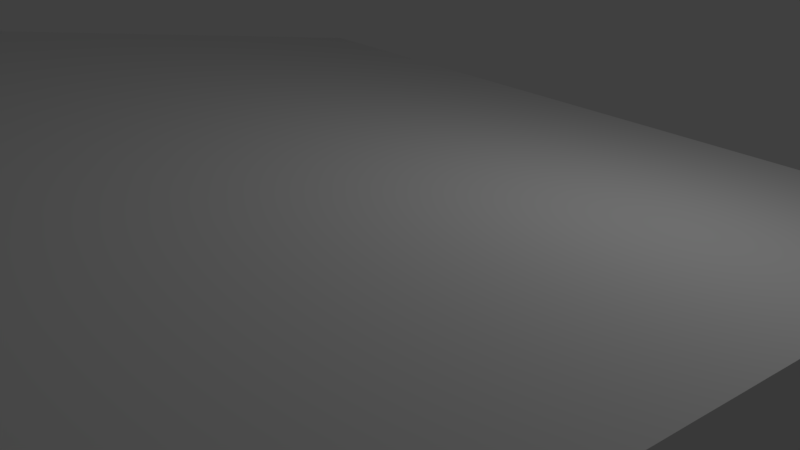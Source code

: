 # Source: proto.blend  (saved by Blender 2.79.0; exported with 4.5.12 LTS)
import bpy
from mathutils import Matrix  # noqa: F401  (used for matrix-valued properties, if any)

bpy.ops.wm.read_factory_settings(use_empty=True)
scene = bpy.context.scene
scene.name = 'Scene'

# ---- collections
col_collection_1 = bpy.data.collections.new('Collection 1'); scene.collection.children.link(col_collection_1)

# ---- materials (node trees are filled in below, after node groups)
mat_material = bpy.data.materials.new('Material')
mat_material.alpha_threshold = 0.0
mat_material.use_transparent_shadow = False
mat_material.roughness = 0.5
mat_material.line_color = (0.0, 0.0, 0.0, 1.0)

# ---- material node trees

# ---- world
world_world = bpy.data.worlds.new('World'); scene.world = world_world
world_world.color = (0.05088, 0.05088, 0.05088)
world_world.use_sun_shadow = False
world_world.sun_shadow_jitter_overblur = 0.0
world_world.cycles.sampling_method = 'MANUAL'

# ---- cameras
cam_camera = bpy.data.cameras.new('Camera')
cam_camera.clip_end = 100.0
cam_camera.lens = 35.0
cam_camera.sensor_width = 32.0
cam_camera.sensor_height = 18.0
cam_camera.ortho_scale = 7.314
cam_camera.dof.focus_distance = 0.0
cam_camera.dof.aperture_fstop = 128.0

# ---- lights
light_lamp = bpy.data.lights.new('Lamp', 'POINT')
light_lamp.transmission_factor = 0.0
light_lamp.cutoff_distance = 30.0
light_lamp.energy = 100.0
light_lamp.shadow_buffer_clip_start = 1.001
light_lamp.shadow_soft_size = 0.1
light_lamp.shadow_maximum_resolution = 0.006
light_lamp.use_absolute_resolution = True

# ---- meshes
me_cube = bpy.data.meshes.new('Cube')
me_cube.from_pydata([(5.881, 4.336, -1.0), (5.881, -6.305, -1.0), (-5.589, -6.305, -1.0), (-5.589, 4.336, -1.0), (5.881, 4.241, -0.001583), (5.881, -6.21, 2.002), (-5.589, -6.21, 2.002), (-5.589, 4.241, -0.001583), (5.881, -0.9847, 1.0), (0.146, 4.241, -0.001583), (0.146, -6.21, 2.002), (-5.589, -0.9847, 1.0), (0.146, -0.9847, 1.0), (5.881, -3.597, 1.501), (-2.721, 4.241, -0.001583), (-2.721, -6.21, 2.002), (-5.589, 1.628, 0.4992), (5.881, 1.628, 0.4992), (3.013, 4.241, -0.001583), (3.013, -6.21, 2.002), (-5.589, -3.597, 1.501), (0.146, -3.597, 1.501), (0.146, 1.628, 0.4992), (3.013, -0.9847, 1.0), (-2.721, -0.9847, 1.0), (-2.721, 1.628, 0.4992), (3.013, 1.628, 0.4992), (3.013, -3.597, 1.501), (-2.721, -3.597, 1.501), (5.881, -4.904, 1.751), (-4.155, 4.241, -0.001583), (-4.155, -6.21, 2.002), (-5.589, 2.934, 0.2488), (5.881, 0.3216, 0.7496), (1.58, 4.241, -0.001583), (1.58, -6.21, 2.002), (-5.589, -2.291, 1.25), (0.146, -4.904, 1.751), (0.146, 0.3216, 0.7496), (4.447, -0.9847, 1.0), (-1.288, -0.9847, 1.0), (5.881, -2.291, 1.25), (-1.288, 4.241, -0.001583), (-1.288, -6.21, 2.002), (-5.589, 0.3216, 0.7496), (5.881, 2.934, 0.2488), (4.447, 4.241, -0.001583), (4.447, -6.21, 2.002), (-5.589, -4.904, 1.751), (0.146, -2.291, 1.25), (0.146, 2.934, 0.2488), (1.58, -0.9847, 1.0), (-4.155, -0.9847, 1.0), (-2.721, 0.3216, 0.7496), (-2.721, 2.934, 0.2488), (-1.288, 1.628, 0.4992), (-4.155, 1.628, 0.4992), (3.013, 0.3216, 0.7496), (3.013, 2.934, 0.2488), (4.447, 1.628, 0.4992), (1.58, 1.628, 0.4992), (3.013, -4.904, 1.751), (3.013, -2.291, 1.25), (4.447, -3.597, 1.501), (1.58, -3.597, 1.501), (-2.721, -4.904, 1.751), (-2.721, -2.291, 1.25), (-1.288, -3.597, 1.501), (-4.155, -3.597, 1.501), (-4.155, -2.291, 1.25), (-1.288, -2.291, 1.25), (-1.288, -4.904, 1.751), (1.58, -2.291, 1.25), (4.447, -2.291, 1.25), (4.447, -4.904, 1.751), (1.58, 2.934, 0.2488), (4.447, 2.934, 0.2488), (4.447, 0.3216, 0.7496), (-4.155, 2.934, 0.2488), (-1.288, 2.934, 0.2488), (-1.288, 0.3216, 0.7496), (-4.155, 0.3216, 0.7496), (1.58, 0.3216, 0.7496), (1.58, -4.904, 1.751), (-4.155, -4.904, 1.751), (5.881, -5.557, 1.876), (-4.872, 4.241, -0.001583), (-4.872, -6.21, 2.002), (-5.589, 3.588, 0.1236), (5.881, -0.3315, 0.8748), (0.8628, 4.241, -0.001583), (0.8628, -6.21, 2.002), (-5.589, -1.638, 1.125), (0.146, -5.557, 1.876), (0.146, -0.3315, 0.8748), (5.164, -0.9847, 1.0), (-0.5709, -0.9847, 1.0), (5.881, -2.944, 1.376), (-2.005, 4.241, -0.001583), (-2.005, -6.21, 2.002), (-5.589, 0.9748, 0.6244), (5.881, 2.281, 0.374), (3.73, 4.241, -0.001583), (3.73, -6.21, 2.002), (-5.589, -4.251, 1.626), (0.146, -2.944, 1.376), (0.146, 2.281, 0.374), (2.297, -0.9847, 1.0), (-3.438, -0.9847, 1.0), (-2.721, -0.3315, 0.8748), (-2.721, 2.281, 0.374), (-0.5709, 1.628, 0.4992), (-3.438, 1.628, 0.4992), (3.013, -0.3315, 0.8748), (3.013, 2.281, 0.374), (5.164, 1.628, 0.4992), (2.297, 1.628, 0.4992), (3.013, -5.557, 1.876), (3.013, -2.944, 1.376), (5.164, -3.597, 1.501), (2.297, -3.597, 1.501), (-2.721, -5.557, 1.876), (-2.721, -2.944, 1.376), (-0.5709, -3.597, 1.501), (-3.438, -3.597, 1.501), (5.881, -4.251, 1.626), (-3.438, 4.241, -0.001583), (-3.438, -6.21, 2.002), (-5.589, 2.281, 0.374), (5.881, 0.9748, 0.6244), (2.297, 4.241, -0.001583), (2.297, -6.21, 2.002), (-5.589, -2.944, 1.376), (0.146, -4.251, 1.626), (0.146, 0.9748, 0.6244), (3.73, -0.9847, 1.0), (-2.005, -0.9847, 1.0), (5.881, -1.638, 1.125), (-0.5709, 4.241, -0.001583), (-0.5709, -6.21, 2.002), (-5.589, -0.3315, 0.8748), (5.881, 3.588, 0.1236), (5.164, 4.241, -0.001583), (5.164, -6.21, 2.002), (-5.589, -5.557, 1.876), (0.146, -1.638, 1.125), (0.146, 3.588, 0.1236), (0.8628, -0.9847, 1.0), (-4.872, -0.9847, 1.0), (-2.721, 0.9748, 0.6244), (-2.721, 3.588, 0.1236), (-2.005, 1.628, 0.4992), (-4.872, 1.628, 0.4992), (3.013, 0.9748, 0.6244), (3.013, 3.588, 0.1236), (3.73, 1.628, 0.4992), (0.8628, 1.628, 0.4992), (3.013, -4.251, 1.626), (3.013, -1.638, 1.125), (3.73, -3.597, 1.501), (0.8628, -3.597, 1.501), (-2.721, -4.251, 1.626), (-2.721, -1.638, 1.125), (-2.005, -3.597, 1.501), (-4.872, -3.597, 1.501), (-4.155, -2.944, 1.376), (-4.155, -1.638, 1.125), (-3.438, -2.291, 1.25), (-4.872, -2.291, 1.25), (-1.288, -2.944, 1.376), (-1.288, -1.638, 1.125), (-0.5709, -2.291, 1.25), (-2.005, -2.291, 1.25), (-1.288, -5.557, 1.876), (-1.288, -4.251, 1.626), (-0.5709, -4.904, 1.751), (-2.005, -4.904, 1.751), (1.58, -2.944, 1.376), (1.58, -1.638, 1.125), (2.297, -2.291, 1.25), (0.8628, -2.291, 1.25), (4.447, -2.944, 1.376), (4.447, -1.638, 1.125), (5.164, -2.291, 1.25), (3.73, -2.291, 1.25), (4.447, -5.557, 1.876), (4.447, -4.251, 1.626), (5.164, -4.904, 1.751), (3.73, -4.904, 1.751), (1.58, 2.281, 0.374), (1.58, 3.588, 0.1236), (2.297, 2.934, 0.2488), (0.8628, 2.934, 0.2488), (4.447, 2.281, 0.374), (4.447, 3.588, 0.1236), (5.164, 2.934, 0.2488), (3.73, 2.934, 0.2488), (4.447, -0.3315, 0.8748), (4.447, 0.9748, 0.6244), (5.164, 0.3216, 0.7496), (3.73, 0.3216, 0.7496), (-4.155, 2.281, 0.374), (-4.155, 3.588, 0.1236), (-3.438, 2.934, 0.2488), (-4.872, 2.934, 0.2488), (-1.288, 2.281, 0.374), (-1.288, 3.588, 0.1236), (-0.5709, 2.934, 0.2488), (-2.005, 2.934, 0.2488), (-1.288, -0.3315, 0.8748), (-1.288, 0.9748, 0.6244), (-0.5709, 0.3216, 0.7496), (-2.005, 0.3216, 0.7496), (-4.155, -0.3315, 0.8748), (-4.155, 0.9748, 0.6244), (-3.438, 0.3216, 0.7496), (-4.872, 0.3216, 0.7496), (1.58, -0.3315, 0.8748), (1.58, 0.9748, 0.6244), (2.297, 0.3216, 0.7496), (0.8628, 0.3216, 0.7496), (1.58, -5.557, 1.876), (1.58, -4.251, 1.626), (2.297, -4.904, 1.751), (0.8628, -4.904, 1.751), (-4.155, -5.557, 1.876), (-4.155, -4.251, 1.626), (-3.438, -4.904, 1.751), (-4.872, -4.904, 1.751), (-4.872, -4.251, 1.626), (-3.438, -4.251, 1.626), (-3.438, -5.557, 1.876), (0.8628, -4.251, 1.626), (2.297, -4.251, 1.626), (2.297, -5.557, 1.876), (0.8628, 0.9748, 0.6244), (2.297, 0.9748, 0.6244), (2.297, -0.3315, 0.8748), (-4.872, 0.9748, 0.6244), (-3.438, 0.9748, 0.6244), (-3.438, -0.3315, 0.8748), (-2.005, 0.9748, 0.6244), (-0.5709, 0.9748, 0.6244), (-0.5709, -0.3315, 0.8748), (-2.005, 3.588, 0.1236), (-0.5709, 3.588, 0.1236), (-0.5709, 2.281, 0.374), (-4.872, 3.588, 0.1236), (-3.438, 3.588, 0.1236), (-3.438, 2.281, 0.374), (3.73, 0.9748, 0.6244), (5.164, 0.9748, 0.6244), (5.164, -0.3315, 0.8748), (3.73, 3.588, 0.1236), (5.164, 3.588, 0.1236), (5.164, 2.281, 0.374), (0.8628, 3.588, 0.1236), (2.297, 3.588, 0.1236), (2.297, 2.281, 0.374), (3.73, -4.251, 1.626), (5.164, -4.251, 1.626), (5.164, -5.557, 1.876), (3.73, -1.638, 1.125), (5.164, -1.638, 1.125), (5.164, -2.944, 1.376), (0.8628, -1.638, 1.125), (2.297, -1.638, 1.125), (2.297, -2.944, 1.376), (-2.005, -4.251, 1.626), (-0.5709, -4.251, 1.626), (-0.5709, -5.557, 1.876), (-2.005, -1.638, 1.125), (-0.5709, -1.638, 1.125), (-0.5709, -2.944, 1.376), (-4.872, -1.638, 1.125), (-3.438, -1.638, 1.125), (-3.438, -2.944, 1.376), (-4.872, -2.944, 1.376), (-2.005, -2.944, 1.376), (-2.005, -5.557, 1.876), (0.8628, -2.944, 1.376), (3.73, -2.944, 1.376), (3.73, -5.557, 1.876), (0.8628, 2.281, 0.374), (3.73, 2.281, 0.374), (3.73, -0.3315, 0.8748), (-4.872, 2.281, 0.374), (-2.005, 2.281, 0.374), (-2.005, -0.3315, 0.8748), (-4.872, -0.3315, 0.8748), (0.8628, -0.3315, 0.8748), (0.8628, -5.557, 1.876), (-4.872, -5.557, 1.876), (5.881, -5.884, 1.939), (-5.23, 4.241, -0.001583), (-5.23, -6.21, 2.002), (-5.589, 3.914, 0.06102), (5.881, -0.6581, 0.9374), (0.5044, 4.241, -0.001583), (0.5044, -6.21, 2.002), (-5.589, -1.311, 1.063), (0.146, -5.884, 1.939), (0.146, -0.6581, 0.9374), (5.522, -0.9847, 1.0), (-0.2125, -0.9847, 1.0), (5.881, -3.271, 1.438), (-2.363, 4.241, -0.001583), (-2.363, -6.21, 2.002), (-5.589, 1.301, 0.5618), (5.881, 1.955, 0.4366), (3.372, 4.241, -0.001583), (3.372, -6.21, 2.002), (-5.589, -3.924, 1.563), (0.146, -3.271, 1.438), (0.146, 1.955, 0.4366), (2.655, -0.9847, 1.0), (-3.08, -0.9847, 1.0), (-2.721, -0.6581, 0.9374), (-2.721, 1.955, 0.4366), (-0.2125, 1.628, 0.4992), (-3.08, 1.628, 0.4992), (3.013, -0.6581, 0.9374), (3.013, 1.955, 0.4366), (5.522, 1.628, 0.4992), (2.655, 1.628, 0.4992), (3.013, -5.884, 1.939), (3.013, -3.271, 1.438), (5.522, -3.597, 1.501), (2.655, -3.597, 1.501), (-2.721, -5.884, 1.939), (-2.721, -3.271, 1.438), (-0.2125, -3.597, 1.501), (-3.08, -3.597, 1.501), (5.881, -4.577, 1.689), (-3.797, 4.241, -0.001583), (-3.797, -6.21, 2.002), (-5.589, 2.608, 0.3114), (5.881, 0.6482, 0.687), (1.938, 4.241, -0.001583), (1.938, -6.21, 2.002), (-5.589, -2.618, 1.313), (0.146, -4.577, 1.689), (0.146, 0.6482, 0.687), (4.089, -0.9847, 1.0), (-1.646, -0.9847, 1.0), (5.881, -1.964, 1.188), (-0.9293, 4.241, -0.001583), (-0.9293, -6.21, 2.002), (-5.589, -0.004957, 0.8122), (5.881, 3.261, 0.1862), (4.806, 4.241, -0.001583), (4.806, -6.21, 2.002), (-5.589, -5.23, 1.814), (0.146, -1.964, 1.188), (0.146, 3.261, 0.1862), (1.221, -0.9847, 1.0), (-4.514, -0.9847, 1.0), (-2.721, 0.6482, 0.687), (-2.721, 3.261, 0.1862), (-1.646, 1.628, 0.4992), (-4.514, 1.628, 0.4992), (3.013, 0.6482, 0.687), (3.013, 3.261, 0.1862), (4.089, 1.628, 0.4992), (1.221, 1.628, 0.4992), (3.013, -4.577, 1.689), (3.013, -1.964, 1.188), (4.089, -3.597, 1.501), (1.221, -3.597, 1.501), (-2.721, -4.577, 1.689), (-2.721, -1.964, 1.188), (-1.646, -3.597, 1.501), (-4.514, -3.597, 1.501), (-4.155, -3.271, 1.438), (-4.155, -1.964, 1.188), (-3.08, -2.291, 1.25), (-4.514, -2.291, 1.25), (-1.288, -3.271, 1.438), (-1.288, -1.964, 1.188), (-0.2125, -2.291, 1.25), (-1.646, -2.291, 1.25), (-1.288, -5.884, 1.939), (-1.288, -4.577, 1.689), (-0.2125, -4.904, 1.751), (-1.646, -4.904, 1.751), (1.58, -3.271, 1.438), (1.58, -1.964, 1.188), (2.655, -2.291, 1.25), (1.221, -2.291, 1.25), (4.447, -3.271, 1.438), (4.447, -1.964, 1.188), (5.522, -2.291, 1.25), (4.089, -2.291, 1.25), (4.447, -5.884, 1.939), (4.447, -4.577, 1.689), (5.522, -4.904, 1.751), (4.089, -4.904, 1.751), (1.58, 1.955, 0.4366), (1.58, 3.261, 0.1862), (2.655, 2.934, 0.2488), (1.221, 2.934, 0.2488), (4.447, 1.955, 0.4366), (4.447, 3.261, 0.1862), (5.522, 2.934, 0.2488), (4.089, 2.934, 0.2488), (4.447, -0.6581, 0.9374), (4.447, 0.6482, 0.687), (5.522, 0.3216, 0.7496), (4.089, 0.3216, 0.7496), (-4.155, 1.955, 0.4366), (-4.155, 3.261, 0.1862), (-3.08, 2.934, 0.2488), (-4.514, 2.934, 0.2488), (-1.288, 1.955, 0.4366), (-1.288, 3.261, 0.1862), (-0.2125, 2.934, 0.2488), (-1.646, 2.934, 0.2488), (-1.288, -0.6581, 0.9374), (-1.288, 0.6482, 0.687), (-0.2125, 0.3216, 0.7496), (-1.646, 0.3216, 0.7496), (-4.155, -0.6581, 0.9374), (-4.155, 0.6482, 0.687), (-3.08, 0.3216, 0.7496), (-4.514, 0.3216, 0.7496), (1.58, -0.6581, 0.9374), (1.58, 0.6482, 0.687), (2.655, 0.3216, 0.7496), (1.221, 0.3216, 0.7496), (1.58, -5.884, 1.939), (1.58, -4.577, 1.689), (2.655, -4.904, 1.751), (1.221, -4.904, 1.751), (-4.155, -5.884, 1.939), (-4.155, -4.577, 1.689), (-3.08, -4.904, 1.751), (-4.514, -4.904, 1.751), (5.881, -5.23, 1.814), (-4.514, 4.241, -0.001583), (-4.514, -6.21, 2.002), (-5.589, 3.261, 0.1862), (5.881, -0.004958, 0.8122), (1.221, 4.241, -0.001583), (1.221, -6.21, 2.002), (-5.589, -1.964, 1.188), (0.146, -5.23, 1.814), (0.146, -0.004958, 0.8122), (4.806, -0.9847, 1.0), (-0.9293, -0.9847, 1.0), (5.881, -2.618, 1.313), (-1.646, 4.241, -0.001583), (-1.646, -6.21, 2.002), (-5.589, 0.6482, 0.687), (5.881, 2.608, 0.3114), (4.089, 4.241, -0.001583), (4.089, -6.21, 2.002), (-5.589, -4.577, 1.689), (0.146, -2.618, 1.313), (0.146, 2.608, 0.3114), (1.938, -0.9847, 1.0), (-3.797, -0.9847, 1.0), (-2.721, -0.004957, 0.8122), (-2.721, 2.608, 0.3114), (-0.9293, 1.628, 0.4992), (-3.797, 1.628, 0.4992), (3.013, -0.004958, 0.8122), (3.013, 2.608, 0.3114), (4.806, 1.628, 0.4992), (1.938, 1.628, 0.4992), (3.013, -5.23, 1.814), (3.013, -2.618, 1.313), (4.806, -3.597, 1.501), (1.938, -3.597, 1.501), (-2.721, -5.23, 1.814), (-2.721, -2.618, 1.313), (-0.9293, -3.597, 1.501), (-3.797, -3.597, 1.501), (5.881, -3.924, 1.563), (-3.08, 4.241, -0.001583), (-3.08, -6.21, 2.002), (-5.589, 1.955, 0.4366), (5.881, 1.301, 0.5618), (2.655, 4.241, -0.001583), (2.655, -6.21, 2.002), (-5.589, -3.271, 1.438), (0.146, -3.924, 1.563), (0.146, 1.301, 0.5618), (3.372, -0.9847, 1.0), (-2.363, -0.9847, 1.0), (5.881, -1.311, 1.063), (-0.2125, 4.241, -0.001583), (-0.2125, -6.21, 2.002), (-5.589, -0.6581, 0.9374), (5.881, 3.914, 0.06102), (5.522, 4.241, -0.001583), (5.522, -6.21, 2.002), (-5.589, -5.884, 1.939), (0.146, -1.311, 1.063), (0.146, 3.914, 0.06102), (0.5044, -0.9847, 1.0), (-5.23, -0.9847, 1.0), (-2.721, 1.301, 0.5618), (-2.721, 3.914, 0.06102), (-2.363, 1.628, 0.4992), (-5.23, 1.628, 0.4992), (3.013, 1.301, 0.5618), (3.013, 3.914, 0.06102), (3.372, 1.628, 0.4992), (0.5044, 1.628, 0.4992), (3.013, -3.924, 1.563), (3.013, -1.311, 1.063), (3.372, -3.597, 1.501), (0.5044, -3.597, 1.501), (-2.721, -3.924, 1.563), (-2.721, -1.311, 1.063), (-2.363, -3.597, 1.501), (-5.23, -3.597, 1.501), (-4.155, -2.618, 1.313), (-4.155, -1.311, 1.063), (-3.797, -2.291, 1.25), (-5.23, -2.291, 1.25), (-1.288, -2.618, 1.313), (-1.288, -1.311, 1.063), (-0.9293, -2.291, 1.25), (-2.363, -2.291, 1.25), (-1.288, -5.23, 1.814), (-1.288, -3.924, 1.563), (-0.9293, -4.904, 1.751), (-2.363, -4.904, 1.751), (1.58, -2.618, 1.313), (1.58, -1.311, 1.063), (1.938, -2.291, 1.25), (0.5044, -2.291, 1.25), (4.447, -2.618, 1.313), (4.447, -1.311, 1.063), (4.806, -2.291, 1.25), (3.372, -2.291, 1.25), (4.447, -5.23, 1.814), (4.447, -3.924, 1.563), (4.806, -4.904, 1.751), (3.372, -4.904, 1.751), (1.58, 2.608, 0.3114), (1.58, 3.914, 0.06102), (1.938, 2.934, 0.2488), (0.5044, 2.934, 0.2488), (4.447, 2.608, 0.3114), (4.447, 3.914, 0.06102), (4.806, 2.934, 0.2488), (3.372, 2.934, 0.2488), (4.447, -0.004958, 0.8122), (4.447, 1.301, 0.5618), (4.806, 0.3216, 0.7496), (3.372, 0.3216, 0.7496), (-4.155, 2.608, 0.3114), (-4.155, 3.914, 0.06102), (-3.797, 2.934, 0.2488), (-5.23, 2.934, 0.2488), (-1.288, 2.608, 0.3114), (-1.288, 3.914, 0.06102), (-0.9293, 2.934, 0.2488), (-2.363, 2.934, 0.2488), (-1.288, -0.004958, 0.8122), (-1.288, 1.301, 0.5618), (-0.9293, 0.3216, 0.7496), (-2.363, 0.3216, 0.7496), (-4.155, -0.004957, 0.8122), (-4.155, 1.301, 0.5618), (-3.797, 0.3216, 0.7496), (-5.23, 0.3216, 0.7496), (1.58, -0.004958, 0.8122), (1.58, 1.301, 0.5618), (1.938, 0.3216, 0.7496), (0.5044, 0.3216, 0.7496), (1.58, -5.23, 1.814), (1.58, -3.924, 1.563), (1.938, -4.904, 1.751), (0.5044, -4.904, 1.751), (-4.155, -5.23, 1.814), (-4.155, -3.924, 1.563), (-3.797, -4.904, 1.751), (-5.23, -4.904, 1.751), (-4.872, -4.577, 1.689), (-4.872, -3.924, 1.563), (-4.514, -4.251, 1.626), (-5.23, -4.251, 1.626), (-3.438, -4.577, 1.689), (-3.438, -3.924, 1.563), (-3.08, -4.251, 1.626), (-3.797, -4.251, 1.626), (-3.438, -5.884, 1.939), (-3.438, -5.23, 1.814), (-3.08, -5.557, 1.876), (-3.797, -5.557, 1.876), (0.8628, -4.577, 1.689), (0.8628, -3.924, 1.563), (1.221, -4.251, 1.626), (0.5044, -4.251, 1.626), (2.297, -4.577, 1.689), (2.297, -3.924, 1.563), (2.655, -4.251, 1.626), (1.938, -4.251, 1.626), (2.297, -5.884, 1.939), (2.297, -5.23, 1.814), (2.655, -5.557, 1.876), (1.938, -5.557, 1.876), (0.8628, 0.6482, 0.687), (0.8628, 1.301, 0.5618), (1.221, 0.9748, 0.6244), (0.5044, 0.9748, 0.6244), (2.297, 0.6482, 0.687), (2.297, 1.301, 0.5618), (2.655, 0.9748, 0.6244), (1.938, 0.9748, 0.6244), (2.297, -0.6581, 0.9374), (2.297, -0.004958, 0.8122), (2.655, -0.3315, 0.8748), (1.938, -0.3315, 0.8748), (-4.872, 0.6482, 0.687), (-4.872, 1.301, 0.5618), (-4.514, 0.9748, 0.6244), (-5.23, 0.9748, 0.6244), (-3.438, 0.6482, 0.687), (-3.438, 1.301, 0.5618), (-3.08, 0.9748, 0.6244), (-3.797, 0.9748, 0.6244), (-3.438, -0.6581, 0.9374), (-3.438, -0.004957, 0.8122), (-3.08, -0.3315, 0.8748), (-3.797, -0.3315, 0.8748), (-2.005, 0.6482, 0.687), (-2.005, 1.301, 0.5618), (-1.646, 0.9748, 0.6244), (-2.363, 0.9748, 0.6244), (-0.5709, 0.6482, 0.687), (-0.5709, 1.301, 0.5618), (-0.2125, 0.9748, 0.6244), (-0.9293, 0.9748, 0.6244), (-0.5709, -0.6581, 0.9374), (-0.5709, -0.004958, 0.8122), (-0.2125, -0.3315, 0.8748), (-0.9293, -0.3315, 0.8748), (-2.005, 3.261, 0.1862), (-2.005, 3.914, 0.06102), (-1.646, 3.588, 0.1236), (-2.363, 3.588, 0.1236), (-0.5709, 3.261, 0.1862), (-0.5709, 3.914, 0.06102), (-0.2125, 3.588, 0.1236), (-0.9293, 3.588, 0.1236), (-0.5709, 1.955, 0.4366), (-0.5709, 2.608, 0.3114), (-0.2125, 2.281, 0.374), (-0.9293, 2.281, 0.374), (-4.872, 3.261, 0.1862), (-4.872, 3.914, 0.06102), (-4.514, 3.588, 0.1236), (-5.23, 3.588, 0.1236), (-3.438, 3.261, 0.1862), (-3.438, 3.914, 0.06102), (-3.08, 3.588, 0.1236), (-3.797, 3.588, 0.1236), (-3.438, 1.955, 0.4366), (-3.438, 2.608, 0.3114), (-3.08, 2.281, 0.374), (-3.797, 2.281, 0.374), (3.73, 0.6482, 0.687), (3.73, 1.301, 0.5618), (4.089, 0.9748, 0.6244), (3.372, 0.9748, 0.6244), (5.164, 0.6482, 0.687), (5.164, 1.301, 0.5618), (5.522, 0.9748, 0.6244), (4.806, 0.9748, 0.6244), (5.164, -0.6581, 0.9374), (5.164, -0.004958, 0.8122), (5.522, -0.3315, 0.8748), (4.806, -0.3315, 0.8748), (3.73, 3.261, 0.1862), (3.73, 3.914, 0.06102), (4.089, 3.588, 0.1236), (3.372, 3.588, 0.1236), (5.164, 3.261, 0.1862), (5.164, 3.914, 0.06102), (5.522, 3.588, 0.1236), (4.806, 3.588, 0.1236), (5.164, 1.955, 0.4366), (5.164, 2.608, 0.3114), (5.522, 2.281, 0.374), (4.806, 2.281, 0.374), (0.8628, 3.261, 0.1862), (0.8628, 3.914, 0.06102), (1.221, 3.588, 0.1236), (0.5044, 3.588, 0.1236), (2.297, 3.261, 0.1862), (2.297, 3.914, 0.06102), (2.655, 3.588, 0.1236), (1.938, 3.588, 0.1236), (2.297, 1.955, 0.4366), (2.297, 2.608, 0.3114), (2.655, 2.281, 0.374), (1.938, 2.281, 0.374), (3.73, -4.577, 1.689), (3.73, -3.924, 1.563), (4.089, -4.251, 1.626), (3.372, -4.251, 1.626), (5.164, -4.577, 1.689), (5.164, -3.924, 1.563), (5.522, -4.251, 1.626), (4.806, -4.251, 1.626), (5.164, -5.884, 1.939), (5.164, -5.23, 1.814), (5.522, -5.557, 1.876), (4.806, -5.557, 1.876), (3.73, -1.964, 1.188), (3.73, -1.311, 1.063), (4.089, -1.638, 1.125), (3.372, -1.638, 1.125), (5.164, -1.964, 1.188), (5.164, -1.311, 1.063), (5.522, -1.638, 1.125), (4.806, -1.638, 1.125), (5.164, -3.271, 1.438), (5.164, -2.618, 1.313), (5.522, -2.944, 1.376), (4.806, -2.944, 1.376), (0.8628, -1.964, 1.188), (0.8628, -1.311, 1.063), (1.221, -1.638, 1.125), (0.5044, -1.638, 1.125), (2.297, -1.964, 1.188), (2.297, -1.311, 1.063), (2.655, -1.638, 1.125), (1.938, -1.638, 1.125), (2.297, -3.271, 1.438), (2.297, -2.618, 1.313), (2.655, -2.944, 1.376), (1.938, -2.944, 1.376), (-2.005, -4.577, 1.689), (-2.005, -3.924, 1.563), (-1.646, -4.251, 1.626), (-2.363, -4.251, 1.626), (-0.5709, -4.577, 1.689), (-0.5709, -3.924, 1.563), (-0.2125, -4.251, 1.626), (-0.9293, -4.251, 1.626), (-0.5709, -5.884, 1.939), (-0.5709, -5.23, 1.814), (-0.2125, -5.557, 1.876), (-0.9293, -5.557, 1.876), (-2.005, -1.964, 1.188), (-2.005, -1.311, 1.063), (-1.646, -1.638, 1.125), (-2.363, -1.638, 1.125), (-0.5709, -1.964, 1.188), (-0.5709, -1.311, 1.063), (-0.2125, -1.638, 1.125), (-0.9293, -1.638, 1.125), (-0.5709, -3.271, 1.438), (-0.5709, -2.618, 1.313), (-0.2125, -2.944, 1.376), (-0.9293, -2.944, 1.376), (-4.872, -1.964, 1.188), (-4.872, -1.311, 1.063), (-4.514, -1.638, 1.125), (-5.23, -1.638, 1.125), (-3.438, -1.964, 1.188), (-3.438, -1.311, 1.063), (-3.08, -1.638, 1.125), (-3.797, -1.638, 1.125), (-3.438, -3.271, 1.438), (-3.438, -2.618, 1.313), (-3.08, -2.944, 1.376), (-3.797, -2.944, 1.376), (-4.872, -3.271, 1.438), (-4.872, -2.618, 1.313), (-4.514, -2.944, 1.376), (-5.23, -2.944, 1.376), (-2.005, -3.271, 1.438), (-2.005, -2.618, 1.313), (-1.646, -2.944, 1.376), (-2.363, -2.944, 1.376), (-2.005, -5.884, 1.939), (-2.005, -5.23, 1.814), (-1.646, -5.557, 1.876), (-2.363, -5.557, 1.876), (0.8628, -3.271, 1.438), (0.8628, -2.618, 1.313), (1.221, -2.944, 1.376), (0.5044, -2.944, 1.376), (3.73, -3.271, 1.438), (3.73, -2.618, 1.313), (4.089, -2.944, 1.376), (3.372, -2.944, 1.376), (3.73, -5.884, 1.939), (3.73, -5.23, 1.814), (4.089, -5.557, 1.876), (3.372, -5.557, 1.876), (0.8628, 1.955, 0.4366), (0.8628, 2.608, 0.3114), (1.221, 2.281, 0.374), (0.5044, 2.281, 0.374), (3.73, 1.955, 0.4366), (3.73, 2.608, 0.3114), (4.089, 2.281, 0.374), (3.372, 2.281, 0.374), (3.73, -0.6581, 0.9374), (3.73, -0.004958, 0.8122), (4.089, -0.3315, 0.8748), (3.372, -0.3315, 0.8748), (-4.872, 1.955, 0.4366), (-4.872, 2.608, 0.3114), (-4.514, 2.281, 0.374), (-5.23, 2.281, 0.374), (-2.005, 1.955, 0.4366), (-2.005, 2.608, 0.3114), (-1.646, 2.281, 0.374), (-2.363, 2.281, 0.374), (-2.005, -0.6581, 0.9374), (-2.005, -0.004957, 0.8122), (-1.646, -0.3315, 0.8748), (-2.363, -0.3315, 0.8748), (-4.872, -0.6581, 0.9374), (-4.872, -0.004957, 0.8122), (-4.514, -0.3315, 0.8748), (-5.23, -0.3315, 0.8748), (0.8628, -0.6581, 0.9374), (0.8628, -0.004958, 0.8122), (1.221, -0.3315, 0.8748), (0.5044, -0.3315, 0.8748), (0.8628, -5.884, 1.939), (0.8628, -5.23, 1.814), (1.221, -5.557, 1.876), (0.5044, -5.557, 1.876), (-4.872, -5.884, 1.939), (-4.872, -5.23, 1.814), (-4.514, -5.557, 1.876), (-5.23, -5.557, 1.876), (-5.23, -5.23, 1.814), (-4.514, -5.23, 1.814), (-4.514, -5.884, 1.939), (0.5044, -5.23, 1.814), (1.221, -5.23, 1.814), (1.221, -5.884, 1.939), (0.5044, -0.004958, 0.8122), (1.221, -0.004958, 0.8122), (1.221, -0.6581, 0.9374), (-5.23, -0.004957, 0.8122), (-4.514, -0.004957, 0.8122), (-4.514, -0.6581, 0.9374), (-2.363, -0.004957, 0.8122), (-1.646, -0.004957, 0.8122), (-1.646, -0.6581, 0.9374), (-2.363, 2.608, 0.3114), (-1.646, 2.608, 0.3114), (-1.646, 1.955, 0.4366), (-5.23, 2.608, 0.3114), (-4.514, 2.608, 0.3114), (-4.514, 1.955, 0.4366), (3.372, -0.004958, 0.8122), (4.089, -0.004958, 0.8122), (4.089, -0.6581, 0.9374), (3.372, 2.608, 0.3114), (4.089, 2.608, 0.3114), (4.089, 1.955, 0.4366), (0.5044, 2.608, 0.3114), (1.221, 2.608, 0.3114), (1.221, 1.955, 0.4366), (3.372, -5.23, 1.814), (4.089, -5.23, 1.814), (4.089, -5.884, 1.939), (3.372, -2.618, 1.313), (4.089, -2.618, 1.313), (4.089, -3.271, 1.438), (0.5044, -2.618, 1.313), (1.221, -2.618, 1.313), (1.221, -3.271, 1.438), (-2.363, -5.23, 1.814), (-1.646, -5.23, 1.814), (-1.646, -5.884, 1.939), (-2.363, -2.618, 1.313), (-1.646, -2.618, 1.313), (-1.646, -3.271, 1.438), (-5.23, -2.618, 1.313), (-4.514, -2.618, 1.313), (-4.514, -3.271, 1.438), (-3.797, -2.618, 1.313), (-3.08, -2.618, 1.313), (-3.08, -3.271, 1.438), (-3.797, -1.311, 1.063), (-3.08, -1.311, 1.063), (-3.08, -1.964, 1.188), (-5.23, -1.311, 1.063), (-4.514, -1.311, 1.063), (-4.514, -1.964, 1.188), (-0.9293, -2.618, 1.313), (-0.2125, -2.618, 1.313), (-0.2125, -3.271, 1.438), (-0.9293, -1.311, 1.063), (-0.2125, -1.311, 1.063), (-0.2125, -1.964, 1.188), (-2.363, -1.311, 1.063), (-1.646, -1.311, 1.063), (-1.646, -1.964, 1.188), (-0.9293, -5.23, 1.814), (-0.2125, -5.23, 1.814), (-0.2125, -5.884, 1.939), (-0.9293, -3.924, 1.563), (-0.2125, -3.924, 1.563), (-0.2125, -4.577, 1.689), (-2.363, -3.924, 1.563), (-1.646, -3.924, 1.563), (-1.646, -4.577, 1.689), (1.938, -2.618, 1.313), (2.655, -2.618, 1.313), (2.655, -3.271, 1.438), (1.938, -1.311, 1.063), (2.655, -1.311, 1.063), (2.655, -1.964, 1.188), (0.5044, -1.311, 1.063), (1.221, -1.311, 1.063), (1.221, -1.964, 1.188), (4.806, -2.618, 1.313), (5.522, -2.618, 1.313), (5.522, -3.271, 1.438), (4.806, -1.311, 1.063), (5.522, -1.311, 1.063), (5.522, -1.964, 1.188), (3.372, -1.311, 1.063), (4.089, -1.311, 1.063), (4.089, -1.964, 1.188), (4.806, -5.23, 1.814), (5.522, -5.23, 1.814), (5.522, -5.884, 1.939), (4.806, -3.924, 1.563), (5.522, -3.924, 1.563), (5.522, -4.577, 1.689), (3.372, -3.924, 1.563), (4.089, -3.924, 1.563), (4.089, -4.577, 1.689), (1.938, 2.608, 0.3114), (2.655, 2.608, 0.3114), (2.655, 1.955, 0.4366), (1.938, 3.914, 0.06102), (2.655, 3.914, 0.06102), (2.655, 3.261, 0.1862), (0.5044, 3.914, 0.06102), (1.221, 3.914, 0.06102), (1.221, 3.261, 0.1862), (4.806, 2.608, 0.3114), (5.522, 2.608, 0.3114), (5.522, 1.955, 0.4366), (4.806, 3.914, 0.06102), (5.522, 3.914, 0.06102), (5.522, 3.261, 0.1862), (3.372, 3.914, 0.06102), (4.089, 3.914, 0.06102), (4.089, 3.261, 0.1862), (4.806, -0.004958, 0.8122), (5.522, -0.004958, 0.8122), (5.522, -0.6581, 0.9374), (4.806, 1.301, 0.5618), (5.522, 1.301, 0.5618), (5.522, 0.6482, 0.687), (3.372, 1.301, 0.5618), (4.089, 1.301, 0.5618), (4.089, 0.6482, 0.687), (-3.797, 2.608, 0.3114), (-3.08, 2.608, 0.3114), (-3.08, 1.955, 0.4366), (-3.797, 3.914, 0.06102), (-3.08, 3.914, 0.06102), (-3.08, 3.261, 0.1862), (-5.23, 3.914, 0.06102), (-4.514, 3.914, 0.06102), (-4.514, 3.261, 0.1862), (-0.9293, 2.608, 0.3114), (-0.2125, 2.608, 0.3114), (-0.2125, 1.955, 0.4366), (-0.9293, 3.914, 0.06102), (-0.2125, 3.914, 0.06102), (-0.2125, 3.261, 0.1862), (-2.363, 3.914, 0.06102), (-1.646, 3.914, 0.06102), (-1.646, 3.261, 0.1862), (-0.9293, -0.004958, 0.8122), (-0.2125, -0.004958, 0.8122), (-0.2125, -0.6581, 0.9374), (-0.9293, 1.301, 0.5618), (-0.2125, 1.301, 0.5618), (-0.2125, 0.6482, 0.687), (-2.363, 1.301, 0.5618), (-1.646, 1.301, 0.5618), (-1.646, 0.6482, 0.687), (-3.797, -0.004957, 0.8122), (-3.08, -0.004957, 0.8122), (-3.08, -0.6581, 0.9374), (-3.797, 1.301, 0.5618), (-3.08, 1.301, 0.5618), (-3.08, 0.6482, 0.687), (-5.23, 1.301, 0.5618), (-4.514, 1.301, 0.5618), (-4.514, 0.6482, 0.687), (1.938, -0.004958, 0.8122), (2.655, -0.004958, 0.8122), (2.655, -0.6581, 0.9374), (1.938, 1.301, 0.5618), (2.655, 1.301, 0.5618), (2.655, 0.6482, 0.687), (0.5044, 1.301, 0.5618), (1.221, 1.301, 0.5618), (1.221, 0.6482, 0.687), (1.938, -5.23, 1.814), (2.655, -5.23, 1.814), (2.655, -5.884, 1.939), (1.938, -3.924, 1.563), (2.655, -3.924, 1.563), (2.655, -4.577, 1.689), (0.5044, -3.924, 1.563), (1.221, -3.924, 1.563), (1.221, -4.577, 1.689), (-3.797, -5.23, 1.814), (-3.08, -5.23, 1.814), (-3.08, -5.884, 1.939), (-3.797, -3.924, 1.563), (-3.08, -3.924, 1.563), (-3.08, -4.577, 1.689), (-5.23, -3.924, 1.563), (-4.514, -3.924, 1.563), (-4.514, -4.577, 1.689), (-5.23, -4.577, 1.689), (-3.797, -4.577, 1.689), (-3.797, -5.884, 1.939), (0.5044, -4.577, 1.689), (1.938, -4.577, 1.689), (1.938, -5.884, 1.939), (0.5044, 0.6482, 0.687), (1.938, 0.6482, 0.687), (1.938, -0.6581, 0.9374), (-5.23, 0.6482, 0.687), (-3.797, 0.6482, 0.687), (-3.797, -0.6581, 0.9374), (-2.363, 0.6482, 0.687), (-0.9293, 0.6482, 0.687), (-0.9293, -0.6581, 0.9374), (-2.363, 3.261, 0.1862), (-0.9293, 3.261, 0.1862), (-0.9293, 1.955, 0.4366), (-5.23, 3.261, 0.1862), (-3.797, 3.261, 0.1862), (-3.797, 1.955, 0.4366), (3.372, 0.6482, 0.687), (4.806, 0.6482, 0.687), (4.806, -0.6581, 0.9374), (3.372, 3.261, 0.1862), (4.806, 3.261, 0.1862), (4.806, 1.955, 0.4366), (0.5044, 3.261, 0.1862), (1.938, 3.261, 0.1862), (1.938, 1.955, 0.4366), (3.372, -4.577, 1.689), (4.806, -4.577, 1.689), (4.806, -5.884, 1.939), (3.372, -1.964, 1.188), (4.806, -1.964, 1.188), (4.806, -3.271, 1.438), (0.5044, -1.964, 1.188), (1.938, -1.964, 1.188), (1.938, -3.271, 1.438), (-2.363, -4.577, 1.689), (-0.9293, -4.577, 1.689), (-0.9293, -5.884, 1.939), (-2.363, -1.964, 1.188), (-0.9293, -1.964, 1.188), (-0.9293, -3.271, 1.438), (-5.23, -1.964, 1.188), (-3.797, -1.964, 1.188), (-3.797, -3.271, 1.438), (-5.23, -3.271, 1.438), (-2.363, -3.271, 1.438), (-2.363, -5.884, 1.939), (0.5044, -3.271, 1.438), (3.372, -3.271, 1.438), (3.372, -5.884, 1.939), (0.5044, 1.955, 0.4366), (3.372, 1.955, 0.4366), (3.372, -0.6581, 0.9374), (-5.23, 1.955, 0.4366), (-2.363, 1.955, 0.4366), (-2.363, -0.6581, 0.9374), (-5.23, -0.6581, 0.9374), (0.5044, -0.6581, 0.9374), (0.5044, -5.884, 1.939), (-5.23, -5.884, 1.939)], [], [(0, 1, 2, 3), (1092, 496, 6, 295), (0, 4, 493, 141, 349, 45, 453, 101, 309, 17, 481, 129, 337, 33, 441, 89, 297, 8, 489, 137, 345, 41, 449, 97, 305, 13, 477, 125, 333, 29, 437, 85, 293, 5, 1), (1, 5, 495, 143, 351, 47, 455, 103, 311, 19, 483, 131, 339, 35, 443, 91, 299, 10, 491, 139, 347, 43, 451, 99, 307, 15, 479, 127, 335, 31, 439, 87, 295, 6, 2), (2, 6, 496, 144, 352, 48, 456, 104, 312, 20, 484, 132, 340, 36, 444, 92, 300, 11, 492, 140, 348, 44, 452, 100, 308, 16, 480, 128, 336, 32, 440, 88, 296, 7, 3), (4, 0, 3, 7, 294, 86, 438, 30, 334, 126, 478, 14, 306, 98, 450, 42, 346, 138, 490, 9, 298, 90, 442, 34, 338, 130, 482, 18, 310, 102, 454, 46, 350, 142, 494), (1091, 301, 10, 299), (1090, 302, 12, 499), (1089, 492, 11, 500), (1088, 317, 24, 488), (1087, 318, 25, 503), (1086, 480, 16, 504), (1085, 321, 23, 487), (1084, 322, 26, 507), (1083, 314, 22, 508), (1082, 325, 19, 311), (1081, 326, 27, 511), (1080, 313, 21, 512), (1079, 329, 15, 307), (1078, 330, 28, 515), (1077, 484, 20, 516), (1076, 373, 68, 476), (1075, 374, 69, 519), (1074, 444, 36, 520), (1073, 377, 67, 475), (1072, 378, 70, 523), (1071, 370, 66, 524), (1070, 381, 43, 347), (1069, 382, 71, 527), (1068, 369, 65, 528), (1067, 385, 64, 472), (1066, 386, 72, 531), (1065, 353, 49, 532), (1064, 389, 63, 471), (1063, 390, 73, 535), (1062, 366, 62, 536), (1061, 393, 47, 351), (1060, 394, 74, 539), (1059, 365, 61, 540), (1058, 397, 60, 468), (1057, 398, 75, 543), (1056, 354, 50, 544), (1055, 401, 59, 467), (1054, 402, 76, 547), (1053, 362, 58, 548), (1052, 405, 39, 447), (1051, 406, 77, 551), (1050, 361, 57, 552), (1049, 409, 56, 464), (1048, 410, 78, 555), (1047, 440, 32, 556), (1046, 413, 55, 463), (1045, 414, 79, 559), (1044, 358, 54, 560), (1043, 417, 40, 448), (1042, 418, 80, 563), (1041, 357, 53, 564), (1040, 421, 52, 460), (1039, 422, 81, 567), (1038, 452, 44, 568), (1037, 425, 51, 459), (1036, 426, 82, 571), (1035, 342, 38, 572), (1034, 429, 35, 339), (1033, 430, 83, 575), (1032, 341, 37, 576), (1031, 433, 31, 335), (1030, 434, 84, 579), (1029, 456, 48, 580), (1028, 581, 228, 436), (1027, 582, 229, 583), (1026, 312, 104, 584), (1025, 585, 227, 435), (1024, 586, 230, 587), (1023, 578, 226, 588), (1022, 589, 127, 479), (1021, 590, 231, 591), (1020, 577, 225, 592), (1019, 593, 224, 432), (1018, 594, 232, 595), (1017, 485, 133, 596), (1016, 597, 223, 431), (1015, 598, 233, 599), (1014, 574, 222, 600), (1013, 601, 131, 483), (1012, 602, 234, 603), (1011, 573, 221, 604), (1010, 605, 220, 428), (1009, 606, 235, 607), (1008, 486, 134, 608), (1007, 609, 219, 427), (1006, 610, 236, 611), (1005, 570, 218, 612), (1004, 613, 107, 315), (1003, 614, 237, 615), (1002, 569, 217, 616), (1001, 617, 216, 424), (1000, 618, 238, 619), (999, 308, 100, 620), (998, 621, 215, 423), (997, 622, 239, 623), (996, 566, 214, 624), (995, 625, 108, 316), (994, 626, 240, 627), (993, 565, 213, 628), (992, 629, 212, 420), (991, 630, 241, 631), (990, 501, 149, 632), (989, 633, 211, 419), (988, 634, 242, 635), (987, 562, 210, 636), (986, 637, 96, 304), (985, 638, 243, 639), (984, 561, 209, 640), (983, 641, 208, 416), (982, 642, 244, 643), (981, 502, 150, 644), (980, 645, 207, 415), (979, 646, 245, 647), (978, 558, 206, 648), (977, 649, 111, 319), (976, 650, 246, 651), (975, 557, 205, 652), (974, 653, 204, 412), (973, 654, 247, 655), (972, 296, 88, 656), (971, 657, 203, 411), (970, 658, 248, 659), (969, 554, 202, 660), (968, 661, 112, 320), (967, 662, 249, 663), (966, 553, 201, 664), (965, 665, 200, 408), (964, 666, 250, 667), (963, 505, 153, 668), (962, 669, 199, 407), (961, 670, 251, 671), (960, 550, 198, 672), (959, 673, 95, 303), (958, 674, 252, 675), (957, 549, 197, 676), (956, 677, 196, 404), (955, 678, 253, 679), (954, 506, 154, 680), (953, 681, 195, 403), (952, 682, 254, 683), (951, 546, 194, 684), (950, 685, 115, 323), (949, 686, 255, 687), (948, 545, 193, 688), (947, 689, 192, 400), (946, 690, 256, 691), (945, 498, 146, 692), (944, 693, 191, 399), (943, 694, 257, 695), (942, 542, 190, 696), (941, 697, 116, 324), (940, 698, 258, 699), (939, 541, 189, 700), (938, 701, 188, 396), (937, 702, 259, 703), (936, 509, 157, 704), (935, 705, 187, 395), (934, 706, 260, 707), (933, 538, 186, 708), (932, 709, 143, 495), (931, 710, 261, 711), (930, 537, 185, 712), (929, 713, 184, 392), (928, 714, 262, 715), (927, 510, 158, 716), (926, 717, 183, 391), (925, 718, 263, 719), (924, 534, 182, 720), (923, 721, 119, 327), (922, 722, 264, 723), (921, 533, 181, 724), (920, 725, 180, 388), (919, 726, 265, 727), (918, 497, 145, 728), (917, 729, 179, 387), (916, 730, 266, 731), (915, 530, 178, 732), (914, 733, 120, 328), (913, 734, 267, 735), (912, 529, 177, 736), (911, 737, 176, 384), (910, 738, 268, 739), (909, 513, 161, 740), (908, 741, 175, 383), (907, 742, 269, 743), (906, 526, 174, 744), (905, 745, 139, 491), (904, 746, 270, 747), (903, 525, 173, 748), (902, 749, 172, 380), (901, 750, 271, 751), (900, 514, 162, 752), (899, 753, 171, 379), (898, 754, 272, 755), (897, 522, 170, 756), (896, 757, 123, 331), (895, 758, 273, 759), (894, 521, 169, 760), (893, 761, 168, 376), (892, 762, 274, 763), (891, 300, 92, 764), (890, 765, 167, 375), (889, 766, 275, 767), (888, 518, 166, 768), (887, 769, 124, 332), (886, 770, 276, 771), (885, 517, 165, 772), (884, 773, 164, 372), (883, 774, 277, 775), (882, 340, 132, 776), (881, 777, 163, 371), (880, 778, 278, 779), (879, 474, 122, 780), (878, 781, 99, 451), (877, 782, 279, 783), (876, 473, 121, 784), (875, 785, 160, 368), (874, 786, 280, 787), (873, 457, 105, 788), (872, 789, 159, 367), (871, 790, 281, 791), (870, 470, 118, 792), (869, 793, 103, 455), (868, 794, 282, 795), (867, 469, 117, 796), (866, 797, 156, 364), (865, 798, 283, 799), (864, 458, 106, 800), (863, 801, 155, 363), (862, 802, 284, 803), (861, 466, 114, 804), (860, 805, 135, 343), (859, 806, 285, 807), (858, 465, 113, 808), (857, 809, 152, 360), (856, 810, 286, 811), (855, 336, 128, 812), (854, 813, 151, 359), (853, 814, 287, 815), (852, 462, 110, 816), (851, 817, 136, 344), (850, 818, 288, 819), (849, 461, 109, 820), (848, 821, 148, 356), (847, 822, 289, 823), (846, 348, 140, 824), (845, 825, 147, 355), (844, 826, 290, 827), (843, 446, 94, 828), (842, 829, 91, 443), (841, 830, 291, 831), (840, 445, 93, 832), (839, 833, 87, 439), (838, 834, 292, 835), (837, 352, 144, 836), (834, 837, 836, 292), (228, 580, 837, 834), (580, 48, 352, 837), (577, 838, 835, 225), (84, 436, 838, 577), (436, 228, 834, 838), (433, 839, 439, 31), (225, 835, 839, 433), (835, 292, 833, 839), (830, 840, 832, 291), (224, 576, 840, 830), (576, 37, 445, 840), (573, 841, 831, 221), (83, 432, 841, 573), (432, 224, 830, 841), (429, 842, 443, 35), (221, 831, 842, 429), (831, 291, 829, 842), (826, 843, 828, 290), (220, 572, 843, 826), (572, 38, 446, 843), (569, 844, 827, 217), (82, 428, 844, 569), (428, 220, 826, 844), (425, 845, 355, 51), (217, 827, 845, 425), (827, 290, 825, 845), (822, 846, 824, 289), (216, 568, 846, 822), (568, 44, 348, 846), (565, 847, 823, 213), (81, 424, 847, 565), (424, 216, 822, 847), (421, 848, 356, 52), (213, 823, 848, 421), (823, 289, 821, 848), (818, 849, 820, 288), (212, 564, 849, 818), (564, 53, 461, 849), (561, 850, 819, 209), (80, 420, 850, 561), (420, 212, 818, 850), (417, 851, 344, 40), (209, 819, 851, 417), (819, 288, 817, 851), (814, 852, 816, 287), (208, 560, 852, 814), (560, 54, 462, 852), (557, 853, 815, 205), (79, 416, 853, 557), (416, 208, 814, 853), (413, 854, 359, 55), (205, 815, 854, 413), (815, 287, 813, 854), (810, 855, 812, 286), (204, 556, 855, 810), (556, 32, 336, 855), (553, 856, 811, 201), (78, 412, 856, 553), (412, 204, 810, 856), (409, 857, 360, 56), (201, 811, 857, 409), (811, 286, 809, 857), (806, 858, 808, 285), (200, 552, 858, 806), (552, 57, 465, 858), (549, 859, 807, 197), (77, 408, 859, 549), (408, 200, 806, 859), (405, 860, 343, 39), (197, 807, 860, 405), (807, 285, 805, 860), (802, 861, 804, 284), (196, 548, 861, 802), (548, 58, 466, 861), (545, 862, 803, 193), (76, 404, 862, 545), (404, 196, 802, 862), (401, 863, 363, 59), (193, 803, 863, 401), (803, 284, 801, 863), (798, 864, 800, 283), (192, 544, 864, 798), (544, 50, 458, 864), (541, 865, 799, 189), (75, 400, 865, 541), (400, 192, 798, 865), (397, 866, 364, 60), (189, 799, 866, 397), (799, 283, 797, 866), (794, 867, 796, 282), (188, 540, 867, 794), (540, 61, 469, 867), (537, 868, 795, 185), (74, 396, 868, 537), (396, 188, 794, 868), (393, 869, 455, 47), (185, 795, 869, 393), (795, 282, 793, 869), (790, 870, 792, 281), (184, 536, 870, 790), (536, 62, 470, 870), (533, 871, 791, 181), (73, 392, 871, 533), (392, 184, 790, 871), (389, 872, 367, 63), (181, 791, 872, 389), (791, 281, 789, 872), (786, 873, 788, 280), (180, 532, 873, 786), (532, 49, 457, 873), (529, 874, 787, 177), (72, 388, 874, 529), (388, 180, 786, 874), (385, 875, 368, 64), (177, 787, 875, 385), (787, 280, 785, 875), (782, 876, 784, 279), (176, 528, 876, 782), (528, 65, 473, 876), (525, 877, 783, 173), (71, 384, 877, 525), (384, 176, 782, 877), (381, 878, 451, 43), (173, 783, 878, 381), (783, 279, 781, 878), (778, 879, 780, 278), (172, 524, 879, 778), (524, 66, 474, 879), (521, 880, 779, 169), (70, 380, 880, 521), (380, 172, 778, 880), (377, 881, 371, 67), (169, 779, 881, 377), (779, 278, 777, 881), (774, 882, 776, 277), (168, 520, 882, 774), (520, 36, 340, 882), (517, 883, 775, 165), (69, 376, 883, 517), (376, 168, 774, 883), (373, 884, 372, 68), (165, 775, 884, 373), (775, 277, 773, 884), (770, 885, 772, 276), (167, 519, 885, 770), (519, 69, 517, 885), (474, 886, 771, 122), (66, 375, 886, 474), (375, 167, 770, 886), (330, 887, 332, 28), (122, 771, 887, 330), (771, 276, 769, 887), (766, 888, 768, 275), (108, 460, 888, 766), (460, 52, 518, 888), (514, 889, 767, 162), (24, 316, 889, 514), (316, 108, 766, 889), (370, 890, 375, 66), (162, 767, 890, 370), (767, 275, 765, 890), (762, 891, 764, 274), (148, 500, 891, 762), (500, 11, 300, 891), (518, 892, 763, 166), (52, 356, 892, 518), (356, 148, 762, 892), (374, 893, 376, 69), (166, 763, 893, 374), (763, 274, 761, 893), (758, 894, 760, 273), (171, 523, 894, 758), (523, 70, 521, 894), (457, 895, 759, 105), (49, 379, 895, 457), (379, 171, 758, 895), (313, 896, 331, 21), (105, 759, 896, 313), (759, 273, 757, 896), (754, 897, 756, 272), (96, 448, 897, 754), (448, 40, 522, 897), (497, 898, 755, 145), (12, 304, 898, 497), (304, 96, 754, 898), (353, 899, 379, 49), (145, 755, 899, 353), (755, 272, 753, 899), (750, 900, 752, 271), (136, 488, 900, 750), (488, 24, 514, 900), (522, 901, 751, 170), (40, 344, 901, 522), (344, 136, 750, 901), (378, 902, 380, 70), (170, 751, 902, 378), (751, 271, 749, 902), (746, 903, 748, 270), (175, 527, 903, 746), (527, 71, 525, 903), (445, 904, 747, 93), (37, 383, 904, 445), (383, 175, 746, 904), (301, 905, 491, 10), (93, 747, 905, 301), (747, 270, 745, 905), (742, 906, 744, 269), (123, 475, 906, 742), (475, 67, 526, 906), (485, 907, 743, 133), (21, 331, 907, 485), (331, 123, 742, 907), (341, 908, 383, 37), (133, 743, 908, 341), (743, 269, 741, 908), (738, 909, 740, 268), (163, 515, 909, 738), (515, 28, 513, 909), (526, 910, 739, 174), (67, 371, 910, 526), (371, 163, 738, 910), (382, 911, 384, 71), (174, 739, 911, 382), (739, 268, 737, 911), (734, 912, 736, 267), (179, 531, 912, 734), (531, 72, 529, 912), (470, 913, 735, 118), (62, 387, 913, 470), (387, 179, 734, 913), (326, 914, 328, 27), (118, 735, 914, 326), (735, 267, 733, 914), (730, 915, 732, 266), (107, 459, 915, 730), (459, 51, 530, 915), (510, 916, 731, 158), (23, 315, 916, 510), (315, 107, 730, 916), (366, 917, 387, 62), (158, 731, 917, 366), (731, 266, 729, 917), (726, 918, 728, 265), (147, 499, 918, 726), (499, 12, 497, 918), (530, 919, 727, 178), (51, 355, 919, 530), (355, 147, 726, 919), (386, 920, 388, 72), (178, 727, 920, 386), (727, 265, 725, 920), (722, 921, 724, 264), (183, 535, 921, 722), (535, 73, 533, 921), (449, 922, 723, 97), (41, 391, 922, 449), (391, 183, 722, 922), (305, 923, 327, 13), (97, 723, 923, 305), (723, 264, 721, 923), (718, 924, 720, 263), (95, 447, 924, 718), (447, 39, 534, 924), (489, 925, 719, 137), (8, 303, 925, 489), (303, 95, 718, 925), (345, 926, 391, 41), (137, 719, 926, 345), (719, 263, 717, 926), (714, 927, 716, 262), (135, 487, 927, 714), (487, 23, 510, 927), (534, 928, 715, 182), (39, 343, 928, 534), (343, 135, 714, 928), (390, 929, 392, 73), (182, 715, 929, 390), (715, 262, 713, 929), (710, 930, 712, 261), (187, 539, 930, 710), (539, 74, 537, 930), (437, 931, 711, 85), (29, 395, 931, 437), (395, 187, 710, 931), (293, 932, 495, 5), (85, 711, 932, 293), (711, 261, 709, 932), (706, 933, 708, 260), (119, 471, 933, 706), (471, 63, 538, 933), (477, 934, 707, 125), (13, 327, 934, 477), (327, 119, 706, 934), (333, 935, 395, 29), (125, 707, 935, 333), (707, 260, 705, 935), (702, 936, 704, 259), (159, 511, 936, 702), (511, 27, 509, 936), (538, 937, 703, 186), (63, 367, 937, 538), (367, 159, 702, 937), (394, 938, 396, 74), (186, 703, 938, 394), (703, 259, 701, 938), (698, 939, 700, 258), (191, 543, 939, 698), (543, 75, 541, 939), (466, 940, 699, 114), (58, 399, 940, 466), (399, 191, 698, 940), (322, 941, 324, 26), (114, 699, 941, 322), (699, 258, 697, 941), (694, 942, 696, 257), (130, 338, 942, 694), (338, 34, 542, 942), (506, 943, 695, 154), (18, 482, 943, 506), (482, 130, 694, 943), (362, 944, 399, 58), (154, 695, 944, 362), (695, 257, 693, 944), (690, 945, 692, 256), (90, 298, 945, 690), (298, 9, 498, 945), (542, 946, 691, 190), (34, 442, 946, 542), (442, 90, 690, 946), (398, 947, 400, 75), (190, 691, 947, 398), (691, 256, 689, 947), (686, 948, 688, 255), (195, 547, 948, 686), (547, 76, 545, 948), (453, 949, 687, 101), (45, 403, 949, 453), (403, 195, 686, 949), (309, 950, 323, 17), (101, 687, 950, 309), (687, 255, 685, 950), (682, 951, 684, 254), (142, 350, 951, 682), (350, 46, 546, 951), (493, 952, 683, 141), (4, 494, 952, 493), (494, 142, 682, 952), (349, 953, 403, 45), (141, 683, 953, 349), (683, 254, 681, 953), (678, 954, 680, 253), (102, 310, 954, 678), (310, 18, 506, 954), (546, 955, 679, 194), (46, 454, 955, 546), (454, 102, 678, 955), (402, 956, 404, 76), (194, 679, 956, 402), (679, 253, 677, 956), (674, 957, 676, 252), (199, 551, 957, 674), (551, 77, 549, 957), (441, 958, 675, 89), (33, 407, 958, 441), (407, 199, 674, 958), (297, 959, 303, 8), (89, 675, 959, 297), (675, 252, 673, 959), (670, 960, 672, 251), (115, 467, 960, 670), (467, 59, 550, 960), (481, 961, 671, 129), (17, 323, 961, 481), (323, 115, 670, 961), (337, 962, 407, 33), (129, 671, 962, 337), (671, 251, 669, 962), (666, 963, 668, 250), (155, 507, 963, 666), (507, 26, 505, 963), (550, 964, 667, 198), (59, 363, 964, 550), (363, 155, 666, 964), (406, 965, 408, 77), (198, 667, 965, 406), (667, 250, 665, 965), (662, 966, 664, 249), (203, 555, 966, 662), (555, 78, 553, 966), (462, 967, 663, 110), (54, 411, 967, 462), (411, 203, 662, 967), (318, 968, 320, 25), (110, 663, 968, 318), (663, 249, 661, 968), (658, 969, 660, 248), (126, 334, 969, 658), (334, 30, 554, 969), (502, 970, 659, 150), (14, 478, 970, 502), (478, 126, 658, 970), (358, 971, 411, 54), (150, 659, 971, 358), (659, 248, 657, 971), (654, 972, 656, 247), (86, 294, 972, 654), (294, 7, 296, 972), (554, 973, 655, 202), (30, 438, 973, 554), (438, 86, 654, 973), (410, 974, 412, 78), (202, 655, 974, 410), (655, 247, 653, 974), (650, 975, 652, 246), (207, 559, 975, 650), (559, 79, 557, 975), (458, 976, 651, 106), (50, 415, 976, 458), (415, 207, 650, 976), (314, 977, 319, 22), (106, 651, 977, 314), (651, 246, 649, 977), (646, 978, 648, 245), (138, 346, 978, 646), (346, 42, 558, 978), (498, 979, 647, 146), (9, 490, 979, 498), (490, 138, 646, 979), (354, 980, 415, 50), (146, 647, 980, 354), (647, 245, 645, 980), (642, 981, 644, 244), (98, 306, 981, 642), (306, 14, 502, 981), (558, 982, 643, 206), (42, 450, 982, 558), (450, 98, 642, 982), (414, 983, 416, 79), (206, 643, 983, 414), (643, 244, 641, 983), (638, 984, 640, 243), (211, 563, 984, 638), (563, 80, 561, 984), (446, 985, 639, 94), (38, 419, 985, 446), (419, 211, 638, 985), (302, 986, 304, 12), (94, 639, 986, 302), (639, 243, 637, 986), (634, 987, 636, 242), (111, 463, 987, 634), (463, 55, 562, 987), (486, 988, 635, 134), (22, 319, 988, 486), (319, 111, 634, 988), (342, 989, 419, 38), (134, 635, 989, 342), (635, 242, 633, 989), (630, 990, 632, 241), (151, 503, 990, 630), (503, 25, 501, 990), (562, 991, 631, 210), (55, 359, 991, 562), (359, 151, 630, 991), (418, 992, 420, 80), (210, 631, 992, 418), (631, 241, 629, 992), (626, 993, 628, 240), (215, 567, 993, 626), (567, 81, 565, 993), (461, 994, 627, 109), (53, 423, 994, 461), (423, 215, 626, 994), (317, 995, 316, 24), (109, 627, 995, 317), (627, 240, 625, 995), (622, 996, 624, 239), (112, 464, 996, 622), (464, 56, 566, 996), (501, 997, 623, 149), (25, 320, 997, 501), (320, 112, 622, 997), (357, 998, 423, 53), (149, 623, 998, 357), (623, 239, 621, 998), (618, 999, 620, 238), (152, 504, 999, 618), (504, 16, 308, 999), (566, 1000, 619, 214), (56, 360, 1000, 566), (360, 152, 618, 1000), (422, 1001, 424, 81), (214, 619, 1001, 422), (619, 238, 617, 1001), (614, 1002, 616, 237), (219, 571, 1002, 614), (571, 82, 569, 1002), (465, 1003, 615, 113), (57, 427, 1003, 465), (427, 219, 614, 1003), (321, 1004, 315, 23), (113, 615, 1004, 321), (615, 237, 613, 1004), (610, 1005, 612, 236), (116, 468, 1005, 610), (468, 60, 570, 1005), (505, 1006, 611, 153), (26, 324, 1006, 505), (324, 116, 610, 1006), (361, 1007, 427, 57), (153, 611, 1007, 361), (611, 236, 609, 1007), (606, 1008, 608, 235), (156, 508, 1008, 606), (508, 22, 486, 1008), (570, 1009, 607, 218), (60, 364, 1009, 570), (364, 156, 606, 1009), (426, 1010, 428, 82), (218, 607, 1010, 426), (607, 235, 605, 1010), (602, 1011, 604, 234), (223, 575, 1011, 602), (575, 83, 573, 1011), (469, 1012, 603, 117), (61, 431, 1012, 469), (431, 223, 602, 1012), (325, 1013, 483, 19), (117, 603, 1013, 325), (603, 234, 601, 1013), (598, 1014, 600, 233), (120, 472, 1014, 598), (472, 64, 574, 1014), (509, 1015, 599, 157), (27, 328, 1015, 509), (328, 120, 598, 1015), (365, 1016, 431, 61), (157, 599, 1016, 365), (599, 233, 597, 1016), (594, 1017, 596, 232), (160, 512, 1017, 594), (512, 21, 485, 1017), (574, 1018, 595, 222), (64, 368, 1018, 574), (368, 160, 594, 1018), (430, 1019, 432, 83), (222, 595, 1019, 430), (595, 232, 593, 1019), (590, 1020, 592, 231), (227, 579, 1020, 590), (579, 84, 577, 1020), (473, 1021, 591, 121), (65, 435, 1021, 473), (435, 227, 590, 1021), (329, 1022, 479, 15), (121, 591, 1022, 329), (591, 231, 589, 1022), (586, 1023, 588, 230), (124, 476, 1023, 586), (476, 68, 578, 1023), (513, 1024, 587, 161), (28, 332, 1024, 513), (332, 124, 586, 1024), (369, 1025, 435, 65), (161, 587, 1025, 369), (587, 230, 585, 1025), (582, 1026, 584, 229), (164, 516, 1026, 582), (516, 20, 312, 1026), (578, 1027, 583, 226), (68, 372, 1027, 578), (372, 164, 582, 1027), (434, 1028, 436, 84), (226, 583, 1028, 434), (583, 229, 581, 1028), (581, 1029, 580, 228), (229, 584, 1029, 581), (584, 104, 456, 1029), (585, 1030, 579, 227), (230, 588, 1030, 585), (588, 226, 434, 1030), (589, 1031, 335, 127), (231, 592, 1031, 589), (592, 225, 433, 1031), (593, 1032, 576, 224), (232, 596, 1032, 593), (596, 133, 341, 1032), (597, 1033, 575, 223), (233, 600, 1033, 597), (600, 222, 430, 1033), (601, 1034, 339, 131), (234, 604, 1034, 601), (604, 221, 429, 1034), (605, 1035, 572, 220), (235, 608, 1035, 605), (608, 134, 342, 1035), (609, 1036, 571, 219), (236, 612, 1036, 609), (612, 218, 426, 1036), (613, 1037, 459, 107), (237, 616, 1037, 613), (616, 217, 425, 1037), (617, 1038, 568, 216), (238, 620, 1038, 617), (620, 100, 452, 1038), (621, 1039, 567, 215), (239, 624, 1039, 621), (624, 214, 422, 1039), (625, 1040, 460, 108), (240, 628, 1040, 625), (628, 213, 421, 1040), (629, 1041, 564, 212), (241, 632, 1041, 629), (632, 149, 357, 1041), (633, 1042, 563, 211), (242, 636, 1042, 633), (636, 210, 418, 1042), (637, 1043, 448, 96), (243, 640, 1043, 637), (640, 209, 417, 1043), (641, 1044, 560, 208), (244, 644, 1044, 641), (644, 150, 358, 1044), (645, 1045, 559, 207), (245, 648, 1045, 645), (648, 206, 414, 1045), (649, 1046, 463, 111), (246, 652, 1046, 649), (652, 205, 413, 1046), (653, 1047, 556, 204), (247, 656, 1047, 653), (656, 88, 440, 1047), (657, 1048, 555, 203), (248, 660, 1048, 657), (660, 202, 410, 1048), (661, 1049, 464, 112), (249, 664, 1049, 661), (664, 201, 409, 1049), (665, 1050, 552, 200), (250, 668, 1050, 665), (668, 153, 361, 1050), (669, 1051, 551, 199), (251, 672, 1051, 669), (672, 198, 406, 1051), (673, 1052, 447, 95), (252, 676, 1052, 673), (676, 197, 405, 1052), (677, 1053, 548, 196), (253, 680, 1053, 677), (680, 154, 362, 1053), (681, 1054, 547, 195), (254, 684, 1054, 681), (684, 194, 402, 1054), (685, 1055, 467, 115), (255, 688, 1055, 685), (688, 193, 401, 1055), (689, 1056, 544, 192), (256, 692, 1056, 689), (692, 146, 354, 1056), (693, 1057, 543, 191), (257, 696, 1057, 693), (696, 190, 398, 1057), (697, 1058, 468, 116), (258, 700, 1058, 697), (700, 189, 397, 1058), (701, 1059, 540, 188), (259, 704, 1059, 701), (704, 157, 365, 1059), (705, 1060, 539, 187), (260, 708, 1060, 705), (708, 186, 394, 1060), (709, 1061, 351, 143), (261, 712, 1061, 709), (712, 185, 393, 1061), (713, 1062, 536, 184), (262, 716, 1062, 713), (716, 158, 366, 1062), (717, 1063, 535, 183), (263, 720, 1063, 717), (720, 182, 390, 1063), (721, 1064, 471, 119), (264, 724, 1064, 721), (724, 181, 389, 1064), (725, 1065, 532, 180), (265, 728, 1065, 725), (728, 145, 353, 1065), (729, 1066, 531, 179), (266, 732, 1066, 729), (732, 178, 386, 1066), (733, 1067, 472, 120), (267, 736, 1067, 733), (736, 177, 385, 1067), (737, 1068, 528, 176), (268, 740, 1068, 737), (740, 161, 369, 1068), (741, 1069, 527, 175), (269, 744, 1069, 741), (744, 174, 382, 1069), (745, 1070, 347, 139), (270, 748, 1070, 745), (748, 173, 381, 1070), (749, 1071, 524, 172), (271, 752, 1071, 749), (752, 162, 370, 1071), (753, 1072, 523, 171), (272, 756, 1072, 753), (756, 170, 378, 1072), (757, 1073, 475, 123), (273, 760, 1073, 757), (760, 169, 377, 1073), (761, 1074, 520, 168), (274, 764, 1074, 761), (764, 92, 444, 1074), (765, 1075, 519, 167), (275, 768, 1075, 765), (768, 166, 374, 1075), (769, 1076, 476, 124), (276, 772, 1076, 769), (772, 165, 373, 1076), (773, 1077, 516, 164), (277, 776, 1077, 773), (776, 132, 484, 1077), (777, 1078, 515, 163), (278, 780, 1078, 777), (780, 122, 330, 1078), (781, 1079, 307, 99), (279, 784, 1079, 781), (784, 121, 329, 1079), (785, 1080, 512, 160), (280, 788, 1080, 785), (788, 105, 313, 1080), (789, 1081, 511, 159), (281, 792, 1081, 789), (792, 118, 326, 1081), (793, 1082, 311, 103), (282, 796, 1082, 793), (796, 117, 325, 1082), (797, 1083, 508, 156), (283, 800, 1083, 797), (800, 106, 314, 1083), (801, 1084, 507, 155), (284, 804, 1084, 801), (804, 114, 322, 1084), (805, 1085, 487, 135), (285, 808, 1085, 805), (808, 113, 321, 1085), (809, 1086, 504, 152), (286, 812, 1086, 809), (812, 128, 480, 1086), (813, 1087, 503, 151), (287, 816, 1087, 813), (816, 110, 318, 1087), (817, 1088, 488, 136), (288, 820, 1088, 817), (820, 109, 317, 1088), (821, 1089, 500, 148), (289, 824, 1089, 821), (824, 140, 492, 1089), (825, 1090, 499, 147), (290, 828, 1090, 825), (828, 94, 302, 1090), (829, 1091, 299, 91), (291, 832, 1091, 829), (832, 93, 301, 1091), (833, 1092, 295, 87), (292, 836, 1092, 833), (836, 144, 496, 1092)])
me_cube.materials.append(mat_material)
me_cube.use_remesh_preserve_volume = False
me_cube.use_remesh_preserve_attributes = False
me_cube.use_mirror_vertex_groups = False
me_cube.update()

# ---- objects
ob_cube = bpy.data.objects.new('Cube', me_cube)
ob_lamp = bpy.data.objects.new('Lamp', light_lamp)
ob_camera = bpy.data.objects.new('Camera', cam_camera)

# ---- transforms, parenting, visibility, modifiers, constraints
ob_cube.location = (0.0, 0.0, 1.009)
ob_cube.lock_rotations_4d = False
ob_cube.empty_display_type = 'ARROWS'
ob_cube.lineart.crease_threshold = 0.0
ob_lamp.location = (4.076, 1.005, 5.904)
ob_lamp.rotation_euler = (0.6503, 0.05522, 1.866)
ob_lamp.lock_rotations_4d = False
ob_lamp.empty_display_type = 'ARROWS'
ob_lamp.color = (0.0, 0.0, 0.0, 0.0)
ob_lamp.lineart.crease_threshold = 0.0
ob_camera.location = (7.481, -6.508, 5.344)
ob_camera.rotation_euler = (1.109, 0.0, 0.8149)
ob_camera.lock_rotations_4d = False
ob_camera.empty_display_type = 'ARROWS'
ob_camera.color = (0.0, 0.0, 0.0, 0.0)
ob_camera.display_type = 'WIRE'
ob_camera.lineart.crease_threshold = 0.0

# ---- collection membership
col_collection_1.objects.link(ob_cube)
col_collection_1.objects.link(ob_lamp)
col_collection_1.objects.link(ob_camera)

# ---- scene / render settings (as saved in the file)
scene.camera = ob_camera
scene.frame_start = 1; scene.frame_end = 250; scene.frame_set(1)
scene.render.engine = 'BLENDER_EEVEE_NEXT'
scene.render.resolution_percentage = 50
scene.render.dither_intensity = 0.0
scene.cycles.use_denoising = False
scene.cycles.samples = 128
scene.cycles.sampling_pattern = 'TABULATED_SOBOL'
scene.cycles.use_adaptive_sampling = False
scene.cycles.use_light_tree = False
scene.cycles.blur_glossy = 0.0
scene.cycles.sample_clamp_indirect = 0.0
scene.view_settings.view_transform = 'Standard'
bpy.context.view_layer.update()
